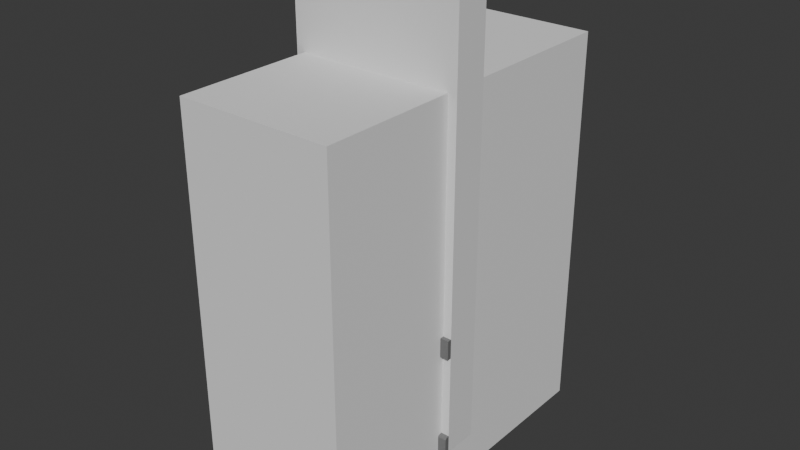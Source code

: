 # Source: T_rrahmenMitLeiste1_3.blend  (saved by Blender 4.0.36; exported with 4.5.12 LTS)
import bpy
from mathutils import Matrix  # noqa: F401  (used for matrix-valued properties, if any)

bpy.ops.wm.read_factory_settings(use_empty=True)
scene = bpy.context.scene
scene.name = 'Scene'

# ---- collections
col_collection = bpy.data.collections.new('Collection'); scene.collection.children.link(col_collection)

# ---- materials (node trees are filled in below, after node groups)
mat_aussen = bpy.data.materials.new('Aussen')
mat_aussen.alpha_threshold = 0.0
mat_aussen.use_backface_culling = True
mat_aussen.use_transparent_shadow = False
mat_aussen.roughness = 0.5
mat_aussen.line_color = (0.0, 0.0, 0.0, 1.0)
mat_innen = bpy.data.materials.new('Innen')
mat_innen.use_backface_culling = True
mat_innen.use_transparent_shadow = False
mat_graue_leiste = bpy.data.materials.new('Graue Leiste')
mat_graue_leiste.use_backface_culling = True
mat_graue_leiste.use_transparent_shadow = False

# ---- material node trees
mat_aussen.use_nodes = True; mat_aussen.node_tree.nodes.clear()
_N = mat_aussen.node_tree.nodes; _L = mat_aussen.node_tree.links
n0 = _N.new('ShaderNodeOutputMaterial'); n0.name = 'Material Output'; n0.location = (300, 300)
n1 = _N.new('ShaderNodeBsdfPrincipled'); n1.name = 'Principled BSDF'; n1.location = (10, 300)
n1.inputs[0].default_value = (0.1235, 0.0, 0.002298, 1.0)
n1.inputs[3].default_value = 1.45
_L.new(n1.outputs[0], n0.inputs[0])
n0.is_active_output = True
mat_innen.use_nodes = True; mat_innen.node_tree.nodes.clear()
_N = mat_innen.node_tree.nodes; _L = mat_innen.node_tree.links
n0 = _N.new('ShaderNodeBsdfPrincipled'); n0.name = 'Principled BSDF'; n0.location = (10, 300)
n0.inputs[3].default_value = 1.45
n1 = _N.new('ShaderNodeOutputMaterial'); n1.name = 'Material Output'; n1.location = (300, 300)
_L.new(n0.outputs[0], n1.inputs[0])
n1.is_active_output = True
mat_graue_leiste.use_nodes = True; mat_graue_leiste.node_tree.nodes.clear()
_N = mat_graue_leiste.node_tree.nodes; _L = mat_graue_leiste.node_tree.links
n0 = _N.new('ShaderNodeBsdfPrincipled'); n0.name = 'Principled BSDF'; n0.location = (10, 300)
n0.inputs[0].default_value = (0.1697, 0.1697, 0.1697, 1.0)
n0.inputs[3].default_value = 1.45
n1 = _N.new('ShaderNodeOutputMaterial'); n1.name = 'Material Output'; n1.location = (300, 300)
_L.new(n0.outputs[0], n1.inputs[0])
n1.is_active_output = True

# ---- world
world_world = bpy.data.worlds.new('World'); scene.world = world_world
world_world.use_nodes = True; world_world.node_tree.nodes.clear()
_N = world_world.node_tree.nodes; _L = world_world.node_tree.links
n0 = _N.new('ShaderNodeOutputWorld'); n0.name = 'World Output'; n0.location = (300, 300)
n1 = _N.new('ShaderNodeBackground'); n1.name = 'Background'; n1.location = (10, 300)
n1.inputs[0].default_value = (0.05088, 0.05088, 0.05088, 1.0)
_L.new(n1.outputs[0], n0.inputs[0])
n0.is_active_output = True
world_world.color = (0.05088, 0.05088, 0.05088)
world_world.use_sun_shadow = False
world_world.sun_shadow_jitter_overblur = 0.0

# ---- meshes
me_cube = bpy.data.meshes.new('Cube')
me_cube.from_pydata([(1.0, -5.96e-09, 2.5), (1.0, -5.96e-09, 0.0), (1.0, -0.2, 2.5), (1.0, -0.2, 0.0), (0.0, -5.96e-09, 2.5), (0.0, -5.96e-09, 0.0), (0.0, -0.2, 2.5), (0.0, -0.2, 0.0), (1.0, -0.2, 2.235e-08), (1.0, -0.2269, 2.235e-08), (0.0, -0.2, -2.235e-08), (0.0, -0.2269, -2.235e-08), (1.0, -0.2, 0.09975), (1.0, -0.2225, 0.09408), (0.0, -0.2, 0.09975), (0.0002047, -0.2225, 0.09408), (1.0, -0.2, 0.5888), (1.0, -0.224, 0.5888), (0.0, -0.2, 0.5888), (0.0, -0.224, 0.5888), (1.0, -0.2, 0.7012), (1.0, -0.224, 0.7012), (0.0, -0.2, 0.7012), (0.0, -0.224, 0.7012), (-0.0004005, -0.2269, 0.08761), (0.9996, -0.2269, 0.08761), (0.0001067, -0.2119, 0.09823), (1.0, -0.2119, 0.09823), (0.9504, -0.2, 2.0), (0.04957, -0.2, 0.0), (0.9504, -0.2, 0.0), (0.04957, -0.2, 2.0), (0.04957, -5.96e-09, 0.0), (0.9504, -5.96e-09, 0.0), (0.04957, -5.96e-09, 2.0), (0.9504, -5.96e-09, 2.0), (0.9504, -0.2225, 0.09408), (0.04957, -0.2225, 0.09408), (0.04957, -0.2119, 0.09823), (0.9504, -0.2119, 0.09823), (0.04957, -0.2269, -2.014e-08), (0.9504, -0.2269, 2.014e-08), (0.9504, -0.2269, 0.08761), (0.04957, -0.2269, 0.08761), (0.04957, -0.224, 0.5888), (0.9504, -0.224, 0.5888), (0.9504, -0.2, 0.5888), (0.04957, -0.2, 0.5888), (0.9504, -0.224, 0.7012), (0.04957, -0.224, 0.7012), (0.04957, -0.2, 0.7012), (0.9504, -0.2, 0.7012), (0.04957, -0.2, -2.014e-08), (0.9504, -0.2, 2.014e-08), (0.04957, -0.2, 0.09975), (0.9504, -0.2, 0.09975)], [], [(0, 4, 6, 2), (30, 3, 2, 6, 7, 29, 31, 28), (7, 6, 4, 5), (33, 1, 3, 30), (7, 5, 32, 29), (1, 0, 2, 3), (5, 4, 0, 1, 33, 35, 34, 32), (13, 27, 39, 36), (26, 15, 37, 38), (41, 9, 25, 42), (24, 11, 40, 43), (19, 18, 47, 44), (16, 17, 45, 46), (22, 23, 49, 50), (21, 20, 51, 48), (23, 19, 44, 49), (17, 21, 48, 45), (53, 8, 9, 41), (11, 10, 52, 40), (25, 13, 36, 42), (15, 24, 43, 37), (27, 12, 55, 39), (14, 26, 38, 54), (15, 26, 14, 10, 11, 24), (27, 13, 25, 9, 8, 12), (16, 20, 21, 17), (18, 19, 23, 22), (34, 31, 29, 32), (30, 28, 35, 33), (28, 31, 34, 35), (46, 45, 48, 51), (41, 42, 36, 39, 55, 53), (43, 40, 52, 54, 38, 37), (47, 50, 49, 44)])
me_cube.polygons.foreach_set('material_index', [1, 1, 1, 1, 1, 1, 1, 2, 2, 2, 2, 2, 2, 2, 2, 2, 2, 2, 2, 2, 2, 2, 2, 2, 2, 2, 2, 1, 1, 1, 2, 2, 2, 2])
_uv = me_cube.uv_layers.new(name='UVMap')
_uv.uv.foreach_set('vector', [0.8856, 0.2288, 0.9999, 0.2288, 0.9999, 0.3431, 0.8856, 0.3431, 0.7712, 0.3487, 0.7712, 0.3431, 0.8856, 0.3431, 0.9141, 0.4574, 0.7712, 0.4574, 0.7712, 0.4517, 0.8845, 0.4517, 0.8637, 0.3487, 0.7712, 0.0001482, 0.9141, 0.0001482, 0.9141, 0.1144, 0.7712, 0.1144, 0.7656, 0.2288, 0.7712, 0.2288, 0.7712, 0.3431, 0.7656, 0.3431, 0.6569, 0.3431, 0.6569, 0.2288, 0.6626, 0.2288, 0.6626, 0.3431, 0.7712, 0.2288, 0.8856, 0.2288, 0.8856, 0.3431, 0.7712, 0.3431, 0.7712, 0.1144, 0.9141, 0.1144, 0.8856, 0.2288, 0.7712, 0.2288, 0.7712, 0.2231, 0.8637, 0.2231, 0.8845, 0.1201, 0.7712, 0.1201, 0.234, 0.0001482, 0.2799, 0.0002363, 0.2799, 0.04485, 0.234, 0.04485, 0.2799, 0.8983, 0.234, 0.8982, 0.234, 0.8539, 0.2799, 0.8539, 0.1162, 0.04485, 0.1162, 0.0003321, 0.2142, 0.0006917, 0.2142, 0.04485, 0.2142, 0.8988, 0.1162, 0.8984, 0.1162, 0.8539, 0.2142, 0.8539, 0.5533, 0.0001481, 0.6567, 0.0001481, 0.6567, 0.04466, 0.5533, 0.04466, 0.6567, 0.8982, 0.5533, 0.8982, 0.5533, 0.8537, 0.6567, 0.8537, 0.3316, 0.0001482, 0.435, 0.0001481, 0.435, 0.04466, 0.3316, 0.04466, 0.435, 0.8982, 0.3316, 0.8982, 0.3316, 0.8537, 0.435, 0.8537, 0.435, 0.0001481, 0.5533, 0.0001481, 0.5533, 0.04466, 0.435, 0.04466, 0.5533, 0.8982, 0.435, 0.8982, 0.435, 0.8537, 0.5533, 0.8537, 0.0001482, 0.04485, 0.0001482, 0.0003321, 0.1162, 0.0003321, 0.1162, 0.04485, 0.1162, 0.8984, 0.0001482, 0.8984, 0.0001482, 0.8539, 0.1162, 0.8539, 0.2142, 0.0006917, 0.234, 0.0001482, 0.234, 0.04485, 0.2142, 0.04485, 0.234, 0.8982, 0.2142, 0.8988, 0.2142, 0.8539, 0.234, 0.8539, 0.2799, 0.0002363, 0.3313, 0.0003321, 0.3313, 0.04485, 0.2799, 0.04485, 0.3313, 0.8984, 0.2799, 0.8983, 0.2799, 0.8539, 0.3313, 0.8539, 0.234, 0.8982, 0.2799, 0.8983, 0.3313, 0.8984, 0.0001482, 0.8984, 0.1162, 0.8984, 0.2142, 0.8988, 0.2799, 0.0002363, 0.234, 0.0001482, 0.2142, 0.0006917, 0.1162, 0.0003321, 0.0001482, 0.0003321, 0.3313, 0.0003321, 0.6567, 0.8982, 0.3316, 0.8982, 0.435, 0.8982, 0.5533, 0.8982, 0.6567, 0.0001481, 0.5533, 0.0001481, 0.435, 0.0001481, 0.3316, 0.0001482, 0.625, 0.125, 0.625, 0.1, 0.4067, 0.1, 0.4067, 0.125, 0.4067, 0.65, 0.625, 0.65, 0.625, 0.625, 0.4067, 0.625, 0.625, 0.65, 0.875, 0.65, 0.875, 0.625, 0.625, 0.625, 0.6567, 0.8537, 0.5533, 0.8537, 0.435, 0.8537, 0.3316, 0.8537, 0.1162, 0.04485, 0.2142, 0.04485, 0.234, 0.04485, 0.2799, 0.04485, 0.3313, 0.04485, 0.0001482, 0.04485, 0.2142, 0.8539, 0.1162, 0.8539, 0.0001482, 0.8539, 0.3313, 0.8539, 0.2799, 0.8539, 0.234, 0.8539, 0.6567, 0.04466, 0.3316, 0.04466, 0.435, 0.04466, 0.5533, 0.04466])
me_cube.materials.append(mat_aussen)
me_cube.materials.append(mat_innen)
me_cube.materials.append(mat_graue_leiste)
me_cube.use_mirror_vertex_groups = False
me_cube.update()
me_cube_001 = bpy.data.meshes.new('Cube.001')
me_cube_001.from_pydata([(-1.0, -1.0, -1.29), (-1.0, -1.0, 1.0), (-1.0, 1.0, -1.29), (-1.0, 1.0, 1.0), (1.0, -1.0, -1.29), (1.0, -1.0, 1.0), (1.0, 1.0, -1.29), (1.0, 1.0, 1.0)], [], [(0, 1, 3, 2), (2, 3, 7, 6), (6, 7, 5, 4), (4, 5, 1, 0), (2, 6, 4, 0), (7, 3, 1, 5)])
_uv = me_cube_001.uv_layers.new(name='UVMap')
_uv.uv.foreach_set('vector', [0.375, 0.0, 0.625, 0.0, 0.625, 0.25, 0.375, 0.25, 0.375, 0.25, 0.625, 0.25, 0.625, 0.5, 0.375, 0.5, 0.375, 0.5, 0.625, 0.5, 0.625, 0.75, 0.375, 0.75, 0.375, 0.75, 0.625, 0.75, 0.625, 1.0, 0.375, 1.0, 0.125, 0.5, 0.375, 0.5, 0.375, 0.75, 0.125, 0.75, 0.625, 0.5, 0.875, 0.5, 0.875, 0.75, 0.625, 0.75])
me_cube_001.update()

# ---- objects
ob_wand_1___4 = bpy.data.objects.new('Wand 1 * 4', me_cube)
ob_cube = bpy.data.objects.new('Cube', me_cube_001)

# ---- transforms, parenting, visibility, modifiers, constraints
ob_wand_1___4.location = (0.0, 0.0, 0.0)
ob_wand_1___4.lock_rotations_4d = False
ob_wand_1___4.empty_display_type = 'ARROWS'
ob_wand_1___4.lineart.crease_threshold = 0.0
ob_cube.location = (0.5, 0.0, 1.0)
ob_cube.scale = (0.4504, 1.0, 1.0)

# ---- collection membership
col_collection.objects.link(ob_wand_1___4)
col_collection.objects.link(ob_cube)

# ---- scene / render settings (as saved in the file)
scene.frame_start = 1; scene.frame_end = 250; scene.frame_set(105)
scene.render.engine = 'BLENDER_EEVEE_NEXT'
scene.cycles.sampling_pattern = 'TABULATED_SOBOL'
bpy.context.view_layer.update()

# ---- added for rendering (the .blend has no active camera and no usable light): camera, sun
cam_auto = bpy.data.cameras.new('AutoCamera')
cam_auto.lens = 50.0
cam_auto.sensor_width = 36.0
cam_auto.clip_end = 1000.0
ob_auto_camera = bpy.data.objects.new('AutoCamera', cam_auto)
scene.collection.objects.link(ob_auto_camera)
ob_auto_camera.location = (3.80831, -3.97009, 3.75164)
ob_auto_camera.rotation_euler = (1.09748, -7.21219e-08, 0.694738)
scene.camera = ob_auto_camera
light_auto_sun = bpy.data.lights.new('AutoSun', 'SUN')
light_auto_sun.energy = 3.0
light_auto_sun.angle = 0.0523599
ob_auto_sun = bpy.data.objects.new('AutoSun', light_auto_sun)
scene.collection.objects.link(ob_auto_sun)
ob_auto_sun.rotation_euler = (0.872665, 0.174533, 0.523599)
bpy.context.view_layer.update()
